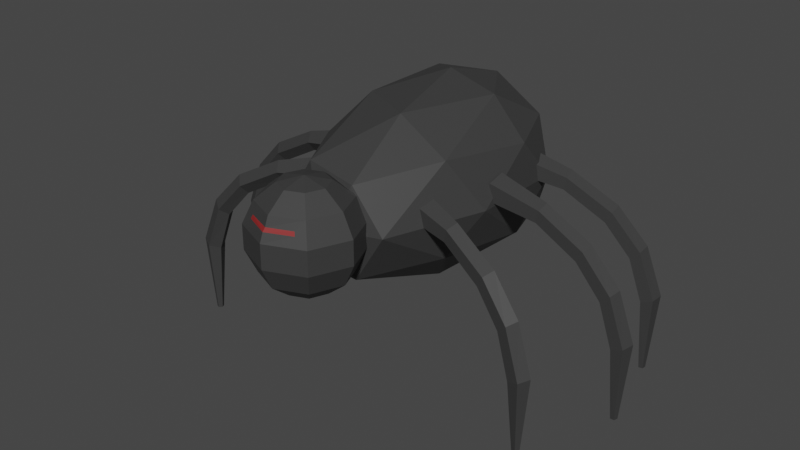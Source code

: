 # Source: SpiderANIM.blend  (saved by Blender 2.93.20; exported with 4.5.12 LTS)
import bpy
from mathutils import Matrix  # noqa: F401  (used for matrix-valued properties, if any)

bpy.ops.wm.read_factory_settings(use_empty=True)
scene = bpy.context.scene
scene.name = 'Scene'

# ---- collections
col_collection = bpy.data.collections.new('Collection'); scene.collection.children.link(col_collection)

# ---- materials (node trees are filled in below, after node groups)
mat_material_001 = bpy.data.materials.new('Material.001')
mat_material_001.use_transparent_shadow = False
mat_material_002 = bpy.data.materials.new('Material.002')
mat_material_002.use_transparent_shadow = False
mat_material_003 = bpy.data.materials.new('Material.003')
mat_material_003.use_transparent_shadow = False

# ---- material node trees
mat_material_001.use_nodes = True; mat_material_001.node_tree.nodes.clear()
_N = mat_material_001.node_tree.nodes; _L = mat_material_001.node_tree.links
n0 = _N.new('ShaderNodeBsdfPrincipled'); n0.name = 'Principled BSDF'; n0.location = (10, 300)
n0.distribution = 'GGX'
n0.subsurface_method = 'BURLEY'
n0.inputs[0].default_value = (0.04203, 0.04203, 0.04203, 1.0)
n0.inputs[3].default_value = 1.45
n0.inputs[27].default_value = (0.0, 0.0, 0.0, 1.0)
n0.inputs[28].default_value = 1.0
n1 = _N.new('ShaderNodeOutputMaterial'); n1.name = 'Material Output'; n1.location = (300, 300)
_L.new(n0.outputs[0], n1.inputs[0])
n1.is_active_output = True
mat_material_002.use_nodes = True; mat_material_002.node_tree.nodes.clear()
_N = mat_material_002.node_tree.nodes; _L = mat_material_002.node_tree.links
n0 = _N.new('ShaderNodeBsdfPrincipled'); n0.name = 'Principled BSDF'; n0.location = (10, 300)
n0.distribution = 'GGX'
n0.subsurface_method = 'BURLEY'
n0.inputs[3].default_value = 1.45
n0.inputs[27].default_value = (0.0, 0.0, 0.0, 1.0)
n0.inputs[28].default_value = 1.0
n1 = _N.new('ShaderNodeOutputMaterial'); n1.name = 'Material Output'; n1.location = (300, 300)
_L.new(n0.outputs[0], n1.inputs[0])
n1.is_active_output = True
mat_material_003.use_nodes = True; mat_material_003.node_tree.nodes.clear()
_N = mat_material_003.node_tree.nodes; _L = mat_material_003.node_tree.links
n0 = _N.new('ShaderNodeBsdfPrincipled'); n0.name = 'Principled BSDF'; n0.location = (10, 300)
n0.distribution = 'GGX'
n0.subsurface_method = 'BURLEY'
n0.inputs[0].default_value = (0.2529, 0.01825, 0.01825, 1.0)
n0.inputs[3].default_value = 1.45
n0.inputs[27].default_value = (0.0, 0.0, 0.0, 1.0)
n0.inputs[28].default_value = 1.0
n1 = _N.new('ShaderNodeOutputMaterial'); n1.name = 'Material Output'; n1.location = (300, 300)
_L.new(n0.outputs[0], n1.inputs[0])
n1.is_active_output = True

# ---- world
world_world = bpy.data.worlds.new('World'); scene.world = world_world
world_world.use_nodes = True; world_world.node_tree.nodes.clear()
_N = world_world.node_tree.nodes; _L = world_world.node_tree.links
n0 = _N.new('ShaderNodeOutputWorld'); n0.name = 'World Output'; n0.location = (300, 300)
n1 = _N.new('ShaderNodeBackground'); n1.name = 'Background'; n1.location = (10, 300)
n1.inputs[0].default_value = (0.05088, 0.05088, 0.05088, 1.0)
_L.new(n1.outputs[0], n0.inputs[0])
n0.is_active_output = True
world_world.color = (0.05088, 0.05088, 0.05088)
world_world.use_sun_shadow = False
world_world.sun_shadow_jitter_overblur = 0.0

# ---- meshes
me_sphere = bpy.data.meshes.new('Sphere')
me_sphere.from_pydata([(0.0, 0.4339, 0.901), (0.0, 0.7818, 0.6235), (0.0, 0.9749, 0.2225), (0.0, 0.9749, -0.2225), (0.0, 0.7818, -0.6235), (0.0, 0.4339, -0.901), (0.3068, 0.3068, 0.901), (0.5528, 0.5528, 0.6235), (0.6894, 0.6894, 0.2225), (0.6894, 0.6894, -0.2225), (0.5528, 0.5528, -0.6235), (0.3068, 0.3068, -0.901), (0.4339, -8.521e-08, 0.901), (0.7818, -5.541e-08, 0.6235), (0.9749, -5.541e-08, 0.2225), (0.9749, -5.541e-08, -0.2225), (0.7818, -5.541e-08, -0.6235), (0.4339, -8.521e-08, -0.901), (0.3068, -0.3068, 0.901), (0.6894, -0.6894, -0.2225), (0.5528, -0.5528, -0.6235), (0.3068, -0.3068, -0.901), (2.213e-09, -0.4339, 0.901), (3.062e-08, -0.9047, 0.3933), (3.201e-08, -0.9749, -0.2225), (2.213e-09, -0.7818, -0.6235), (2.213e-09, -0.4339, -0.901), (0.0, -8.742e-08, -1.0), (-6.182e-08, -1.492e-07, 1.0), (-0.3068, -0.3068, 0.901), (-0.6894, -0.6894, -0.2225), (-0.5528, -0.5528, -0.6235), (-0.3068, -0.3068, -0.901), (-0.4339, -8.521e-08, 0.901), (-0.7818, -5.541e-08, 0.6235), (-0.9749, -5.541e-08, 0.2225), (-0.9749, -5.541e-08, -0.2225), (-0.7818, -5.541e-08, -0.6235), (-0.4339, -8.521e-08, -0.901), (-0.3068, 0.3068, 0.901), (-0.5528, 0.5528, 0.6235), (-0.6894, 0.6894, 0.2225), (-0.6894, 0.6894, -0.2225), (-0.5528, 0.5528, -0.6235), (-0.3068, 0.3068, -0.901), (0.0, 3.583, -1.739), (1.258, 1.874, -0.7777), (-0.4806, 0.5318, -0.7777), (-1.555, 3.583, -0.7777), (-0.4806, 5.168, -0.7777), (1.258, 4.603, -0.7777), (0.4806, 0.5318, 0.7777), (-1.258, 1.874, 0.7777), (-1.258, 4.603, 0.7777), (0.4806, 5.168, 0.7777), (1.555, 3.583, 0.7777), (0.0, 3.583, 1.739), (-0.2825, 1.918, -1.479), (0.7396, 2.407, -1.479), (0.4571, 0.6042, -0.9142), (1.479, 3.611, -0.9142), (0.7396, 4.226, -1.479), (-0.9142, 3.583, -1.479), (-1.197, 1.918, -0.9142), (-0.2825, 4.558, -1.479), (-1.197, 4.558, -0.9142), (0.4571, 5.096, -0.9142), (1.654, 2.407, 0.0), (1.654, 4.226, 0.0), (0.0, 0.272, 0.0), (1.022, 0.6041, 0.0), (-1.654, 2.407, 0.0), (-1.022, 0.6041, 0.0), (-1.022, 5.096, 0.0), (-1.654, 4.226, 0.0), (1.022, 5.096, 0.0), (0.0, 5.428, 0.0), (1.197, 1.918, 0.9142), (-0.4571, 0.6042, 0.9142), (-1.479, 3.611, 0.9142), (-0.4571, 5.096, 0.9142), (1.197, 4.558, 0.9142), (0.2825, 1.918, 1.479), (0.9142, 3.583, 1.479), (-0.7396, 2.407, 1.479), (-0.7396, 4.226, 1.479), (0.2825, 4.558, 1.479), (3.666, 4.512, -3.173), (3.644, 4.638, -1.778), (3.734, 4.478, -3.173), (3.837, 4.536, -1.716), (3.723, 4.403, -3.173), (3.808, 4.313, -1.74), (3.648, 4.391, -3.173), (3.598, 4.277, -1.816), (3.613, 4.457, -3.173), (3.497, 4.478, -1.839), (3.518, 4.481, -0.8479), (3.361, 4.589, -0.9695), (3.503, 4.26, -0.8943), (3.336, 4.232, -1.045), (3.248, 4.435, -1.091), (2.963, 4.386, -0.2312), (2.854, 4.502, -0.392), (2.967, 4.168, -0.2926), (2.86, 4.15, -0.4913), (2.791, 4.356, -0.5527), (2.121, 4.241, 0.2241), (2.063, 4.366, 0.04485), (2.144, 4.027, 0.1557), (2.099, 4.019, -0.06596), (2.049, 4.229, -0.1344), (1.229, 4.112, 0.4829), (1.147, 4.288, 0.2308), (1.261, 3.811, 0.3866), (1.198, 3.8, 0.07503), (1.128, 4.095, -0.02127), (4.056, 2.899, -3.173), (4.056, 3.027, -1.778), (4.117, 2.854, -3.173), (4.229, 2.894, -1.716), (4.094, 2.783, -3.173), (4.163, 2.679, -1.74), (4.019, 2.783, -3.173), (3.95, 2.679, -1.816), (3.995, 2.854, -3.173), (3.884, 2.894, -1.839), (3.905, 2.894, -0.8479), (3.769, 3.027, -0.9695), (3.853, 2.679, -0.8943), (3.684, 2.679, -1.045), (3.632, 2.894, -1.091), (3.342, 2.894, -0.2312), (3.255, 3.027, -0.392), (3.309, 2.679, -0.2926), (3.201, 2.679, -0.4913), (3.168, 2.894, -0.5527), (2.488, 2.894, 0.2241), (2.452, 3.027, 0.04485), (2.474, 2.679, 0.1557), (2.429, 2.679, -0.06596), (2.415, 2.894, -0.1344), (1.587, 2.918, 0.4829), (1.535, 3.105, 0.2308), (1.567, 2.616, 0.3866), (1.504, 2.616, 0.07503), (1.484, 2.918, -0.02127), (3.353, 1.116, -3.173), (3.379, 1.242, -1.778), (3.403, 1.06, -3.173), (3.52, 1.076, -1.716), (3.366, 0.995, -3.173), (3.412, 0.8794, -1.74), (3.292, 1.011, -3.173), (3.203, 0.9234, -1.816), (3.284, 1.086, -3.173), (3.183, 1.147, -1.839), (3.204, 1.143, -0.8479), (3.098, 1.301, -0.9695), (3.108, 0.9435, -0.8943), (2.943, 0.9785, -1.045), (2.936, 1.2, -1.091), (2.653, 1.26, -0.2312), (2.595, 1.408, -0.392), (2.576, 1.056, -0.2926), (2.47, 1.078, -0.4913), (2.482, 1.296, -0.5527), (1.817, 1.436, 0.2241), (1.809, 1.574, 0.04485), (1.759, 1.229, 0.1557), (1.715, 1.238, -0.06596), (1.746, 1.452, -0.1344), (0.9406, 1.647, 0.4829), (0.9292, 1.84, 0.2308), (0.8589, 1.355, 0.3866), (0.797, 1.368, 0.07503), (0.8405, 1.668, -0.02127), (-3.514, 1.047, -3.173), (-3.489, 0.9209, -1.778), (-3.583, 1.078, -3.173), (-3.684, 1.017, -1.716), (-3.574, 1.153, -3.173), (-3.662, 1.241, -1.74), (-3.5, 1.168, -3.173), (-3.453, 1.283, -1.816), (-3.463, 1.102, -3.173), (-3.346, 1.085, -1.839), (-3.367, 1.081, -0.8479), (-3.206, 0.9777, -0.9695), (-3.358, 1.302, -0.8943), (-3.192, 1.335, -1.045), (-3.099, 1.135, -1.091), (-2.815, 1.192, -0.2312), (-2.703, 1.079, -0.392), (-2.824, 1.409, -0.2926), (-2.718, 1.431, -0.4913), (-2.643, 1.226, -0.5527), (-1.977, 1.36, 0.2241), (-1.915, 1.237, 0.04485), (-2.006, 1.574, 0.1557), (-1.962, 1.583, -0.06596), (-1.906, 1.375, -0.1344), (-1.089, 1.514, 0.4829), (-1.002, 1.341, 0.2308), (-1.129, 1.815, 0.3866), (-1.067, 1.827, 0.07503), (-0.9884, 1.534, -0.02127), (-4.031, 2.656, -3.173), (-4.03, 2.528, -1.778), (-4.093, 2.7, -3.173), (-4.204, 2.659, -1.716), (-4.07, 2.772, -3.173), (-4.139, 2.875, -1.74), (-3.994, 2.772, -3.173), (-3.926, 2.877, -1.816), (-3.97, 2.701, -3.173), (-3.859, 2.662, -1.839), (-3.88, 2.662, -0.8479), (-3.742, 2.53, -0.9695), (-3.83, 2.877, -0.8943), (-3.661, 2.879, -1.045), (-3.607, 2.664, -1.091), (-3.317, 2.666, -0.2312), (-3.229, 2.534, -0.392), (-3.286, 2.882, -0.2926), (-3.178, 2.883, -0.4913), (-3.142, 2.668, -0.5527), (-2.463, 2.673, 0.2241), (-2.425, 2.541, 0.04485), (-2.451, 2.889, 0.1557), (-2.406, 2.889, -0.06596), (-2.39, 2.674, -0.1344), (-1.561, 2.657, 0.4829), (-1.509, 2.47, 0.2308), (-1.544, 2.959, 0.3866), (-1.481, 2.96, 0.07503), (-1.459, 2.658, -0.02127), (-3.72, 4.444, -3.173), (-3.75, 4.32, -1.778), (-3.768, 4.502, -3.173), (-3.886, 4.49, -1.716), (-3.728, 4.566, -3.173), (-3.77, 4.683, -1.74), (-3.655, 4.548, -3.173), (-3.563, 4.632, -1.816), (-3.65, 4.473, -3.173), (-3.551, 4.408, -1.839), (-3.572, 4.413, -0.8479), (-3.471, 4.251, -0.9695), (-3.469, 4.609, -0.8943), (-3.305, 4.568, -1.045), (-3.306, 4.347, -1.091), (-3.025, 4.278, -0.2312), (-2.972, 4.128, -0.392), (-2.941, 4.478, -0.2926), (-2.836, 4.452, -0.4913), (-2.856, 4.236, -0.5527), (-2.196, 4.073, 0.2241), (-2.192, 3.935, 0.04485), (-2.131, 4.278, 0.1557), (-2.087, 4.267, -0.06596), (-2.125, 4.055, -0.1344), (-1.327, 3.833, 0.4829), (-1.322, 3.639, 0.2308), (-1.235, 4.122, 0.3866), (-1.174, 4.106, 0.07503), (-1.227, 3.808, -0.02127), (0.4387, -0.6804, 0.4568), (0.4617, -0.7034, 0.3892), (-5.728e-10, -0.852, 0.4527), (-0.4387, -0.6804, 0.4568), (-0.4617, -0.7034, 0.3892), (0.5528, -0.5528, 0.6235), (0.6894, -0.6894, 0.2225), (3.201e-08, -0.9749, 0.2225), (2.213e-09, -0.7818, 0.6235), (-0.5528, -0.5528, 0.6235), (-0.6894, -0.6894, 0.2225)], [], [(4, 3, 9, 10), (2, 1, 7, 8), (0, 28, 6), (5, 4, 10, 11), (3, 2, 8, 9), (1, 0, 6, 7), (27, 5, 11), (27, 11, 17), (10, 9, 15, 16), (8, 7, 13, 14), (6, 28, 12), (11, 10, 16, 17), (9, 8, 14, 15), (7, 6, 12, 13), (16, 15, 19, 20), (14, 13, 272, 273), (12, 28, 18), (17, 16, 20, 21), (15, 14, 273, 19), (13, 12, 18, 272), (27, 17, 21), (18, 28, 22), (21, 20, 25, 26), (19, 273, 274, 24), (272, 18, 22, 275), (27, 21, 26), (20, 19, 24, 25), (26, 25, 31, 32), (24, 274, 277, 30), (275, 22, 29, 276), (27, 26, 32), (25, 24, 30, 31), (22, 28, 29), (30, 277, 35, 36), (276, 29, 33, 34), (27, 32, 38), (31, 30, 36, 37), (277, 276, 34, 35), (29, 28, 33), (32, 31, 37, 38), (27, 38, 44), (37, 36, 42, 43), (35, 34, 40, 41), (33, 28, 39), (38, 37, 43, 44), (36, 35, 41, 42), (34, 33, 39, 40), (27, 44, 5), (43, 42, 3, 4), (41, 40, 1, 2), (39, 28, 0), (44, 43, 4, 5), (42, 41, 2, 3), (40, 39, 0, 1), (45, 58, 57), (46, 58, 60), (45, 57, 62), (45, 62, 64), (45, 64, 61), (46, 60, 67), (47, 59, 69), (48, 63, 71), (49, 65, 73), (50, 66, 75), (46, 67, 70), (47, 69, 72), (48, 71, 74), (49, 73, 76), (50, 75, 68), (51, 77, 82), (52, 78, 84), (53, 79, 85), (54, 80, 86), (55, 81, 83), (83, 86, 56), (83, 81, 86), (81, 54, 86), (86, 85, 56), (86, 80, 85), (80, 53, 85), (85, 84, 56), (85, 79, 84), (79, 52, 84), (84, 82, 56), (84, 78, 82), (78, 51, 82), (82, 83, 56), (82, 77, 83), (77, 55, 83), (68, 81, 55), (68, 75, 81), (75, 54, 81), (76, 80, 54), (76, 73, 80), (73, 53, 80), (74, 79, 53), (74, 71, 79), (71, 52, 79), (72, 78, 52), (72, 69, 78), (69, 51, 78), (70, 77, 51), (70, 67, 77), (67, 55, 77), (75, 76, 54), (75, 66, 76), (66, 49, 76), (73, 74, 53), (73, 65, 74), (65, 48, 74), (71, 72, 52), (71, 63, 72), (63, 47, 72), (69, 70, 51), (69, 59, 70), (59, 46, 70), (67, 68, 55), (67, 60, 68), (60, 50, 68), (61, 66, 50), (61, 64, 66), (64, 49, 66), (64, 65, 49), (64, 62, 65), (62, 48, 65), (62, 63, 48), (62, 57, 63), (57, 47, 63), (60, 61, 50), (60, 58, 61), (58, 45, 61), (57, 59, 47), (57, 58, 59), (58, 46, 59), (87, 88, 90, 89), (89, 90, 92, 91), (91, 92, 94, 93), (92, 90, 97, 99), (93, 94, 96, 95), (95, 96, 88, 87), (87, 89, 91, 93, 95), (99, 97, 102, 104), (88, 96, 101, 98), (90, 88, 98, 97), (94, 92, 99, 100), (96, 94, 100, 101), (105, 104, 109, 110), (98, 101, 106, 103), (100, 99, 104, 105), (97, 98, 103, 102), (101, 100, 105, 106), (111, 110, 115, 116), (102, 103, 108, 107), (106, 105, 110, 111), (104, 102, 107, 109), (103, 106, 111, 108), (112, 113, 116, 115, 114), (109, 107, 112, 114), (108, 111, 116, 113), (110, 109, 114, 115), (107, 108, 113, 112), (117, 118, 120, 119), (119, 120, 122, 121), (121, 122, 124, 123), (122, 120, 127, 129), (123, 124, 126, 125), (125, 126, 118, 117), (117, 119, 121, 123, 125), (129, 127, 132, 134), (118, 126, 131, 128), (120, 118, 128, 127), (124, 122, 129, 130), (126, 124, 130, 131), (135, 134, 139, 140), (128, 131, 136, 133), (130, 129, 134, 135), (127, 128, 133, 132), (131, 130, 135, 136), (141, 140, 145, 146), (132, 133, 138, 137), (136, 135, 140, 141), (134, 132, 137, 139), (133, 136, 141, 138), (142, 143, 146, 145, 144), (139, 137, 142, 144), (138, 141, 146, 143), (140, 139, 144, 145), (137, 138, 143, 142), (147, 148, 150, 149), (149, 150, 152, 151), (151, 152, 154, 153), (152, 150, 157, 159), (153, 154, 156, 155), (155, 156, 148, 147), (147, 149, 151, 153, 155), (159, 157, 162, 164), (148, 156, 161, 158), (150, 148, 158, 157), (154, 152, 159, 160), (156, 154, 160, 161), (165, 164, 169, 170), (158, 161, 166, 163), (160, 159, 164, 165), (157, 158, 163, 162), (161, 160, 165, 166), (171, 170, 175, 176), (162, 163, 168, 167), (166, 165, 170, 171), (164, 162, 167, 169), (163, 166, 171, 168), (172, 173, 176, 175, 174), (169, 167, 172, 174), (168, 171, 176, 173), (170, 169, 174, 175), (167, 168, 173, 172), (177, 178, 180, 179), (179, 180, 182, 181), (181, 182, 184, 183), (182, 180, 187, 189), (183, 184, 186, 185), (185, 186, 178, 177), (177, 179, 181, 183, 185), (189, 187, 192, 194), (178, 186, 191, 188), (180, 178, 188, 187), (184, 182, 189, 190), (186, 184, 190, 191), (195, 194, 199, 200), (188, 191, 196, 193), (190, 189, 194, 195), (187, 188, 193, 192), (191, 190, 195, 196), (201, 200, 205, 206), (192, 193, 198, 197), (196, 195, 200, 201), (194, 192, 197, 199), (193, 196, 201, 198), (202, 203, 206, 205, 204), (199, 197, 202, 204), (198, 201, 206, 203), (200, 199, 204, 205), (197, 198, 203, 202), (207, 208, 210, 209), (209, 210, 212, 211), (211, 212, 214, 213), (212, 210, 217, 219), (213, 214, 216, 215), (215, 216, 208, 207), (207, 209, 211, 213, 215), (219, 217, 222, 224), (208, 216, 221, 218), (210, 208, 218, 217), (214, 212, 219, 220), (216, 214, 220, 221), (225, 224, 229, 230), (218, 221, 226, 223), (220, 219, 224, 225), (217, 218, 223, 222), (221, 220, 225, 226), (231, 230, 235, 236), (222, 223, 228, 227), (226, 225, 230, 231), (224, 222, 227, 229), (223, 226, 231, 228), (232, 233, 236, 235, 234), (229, 227, 232, 234), (228, 231, 236, 233), (230, 229, 234, 235), (227, 228, 233, 232), (237, 238, 240, 239), (239, 240, 242, 241), (241, 242, 244, 243), (242, 240, 247, 249), (243, 244, 246, 245), (245, 246, 238, 237), (237, 239, 241, 243, 245), (249, 247, 252, 254), (238, 246, 251, 248), (240, 238, 248, 247), (244, 242, 249, 250), (246, 244, 250, 251), (255, 254, 259, 260), (248, 251, 256, 253), (250, 249, 254, 255), (247, 248, 253, 252), (251, 250, 255, 256), (261, 260, 265, 266), (252, 253, 258, 257), (256, 255, 260, 261), (254, 252, 257, 259), (253, 256, 261, 258), (262, 263, 266, 265, 264), (259, 257, 262, 264), (258, 261, 266, 263), (260, 259, 264, 265), (257, 258, 263, 262), (270, 271, 23, 269), (267, 269, 23, 268), (267, 268, 273, 272), (268, 23, 274, 273), (269, 267, 272, 275), (271, 270, 276, 277), (23, 271, 277, 274), (270, 269, 275, 276)])
me_sphere.polygons.foreach_set('material_index', [0, 0, 0, 0, 0, 0, 0, 0, 0, 0, 0, 0, 0, 0, 0, 0, 0, 0, 0, 0, 0, 0, 0, 0, 0, 0, 0, 0, 0, 0, 0, 0, 0, 0, 0, 0, 0, 0, 0, 0, 0, 0, 0, 0, 0, 0, 0, 0, 0, 0, 0, 0, 0, 0, 0, 0, 0, 0, 0, 0, 0, 0, 0, 0, 0, 0, 0, 0, 0, 0, 0, 0, 0, 0, 0, 0, 0, 0, 0, 0, 0, 0, 0, 0, 0, 0, 0, 0, 0, 0, 0, 0, 0, 0, 0, 0, 0, 0, 0, 0, 0, 0, 0, 0, 0, 0, 0, 0, 0, 0, 0, 0, 0, 0, 0, 0, 0, 0, 0, 0, 0, 0, 0, 0, 0, 0, 0, 0, 0, 0, 0, 0, 0, 0, 0, 0, 0, 0, 0, 0, 0, 0, 0, 0, 0, 0, 0, 0, 0, 0, 0, 0, 0, 0, 0, 0, 0, 0, 0, 0, 0, 0, 0, 0, 0, 0, 0, 0, 0, 0, 0, 0, 0, 0, 0, 0, 0, 0, 0, 0, 0, 0, 0, 0, 0, 0, 0, 0, 0, 0, 0, 0, 0, 0, 0, 0, 0, 0, 0, 0, 0, 0, 0, 0, 0, 0, 0, 0, 0, 0, 0, 0, 0, 0, 0, 0, 0, 0, 0, 0, 0, 0, 0, 0, 0, 0, 0, 0, 0, 0, 0, 0, 0, 0, 0, 0, 0, 0, 0, 0, 0, 0, 0, 0, 0, 0, 0, 0, 0, 0, 0, 0, 0, 0, 0, 0, 0, 0, 0, 0, 0, 0, 0, 0, 0, 0, 0, 0, 0, 0, 0, 0, 0, 0, 0, 0, 0, 0, 0, 0, 0, 0, 0, 0, 0, 0, 0, 0, 0, 0, 0, 0, 0, 0, 0, 0, 2, 2, 0, 0, 0, 0, 0, 0])
_uv = me_sphere.uv_layers.new(name='UVMap')
_uv.uv.foreach_set('vector', [0.75, 0.2857, 0.75, 0.4286, 0.625, 0.4286, 0.625, 0.2857, 0.75, 0.5714, 0.75, 0.7143, 0.625, 0.7143, 0.625, 0.5714, 0.75, 0.8571, 0.6875, 1.0, 0.625, 0.8571, 0.75, 0.1429, 0.75, 0.2857, 0.625, 0.2857, 0.625, 0.1429, 0.75, 0.4286, 0.75, 0.5714, 0.625, 0.5714, 0.625, 0.4286, 0.75, 0.7143, 0.75, 0.8571, 0.625, 0.8571, 0.625, 0.7143, 0.6875, 0.0, 0.75, 0.1429, 0.625, 0.1429, 0.5625, 0.0, 0.625, 0.1429, 0.5, 0.1429, 0.625, 0.2857, 0.625, 0.4286, 0.5, 0.4286, 0.5, 0.2857, 0.625, 0.5714, 0.625, 0.7143, 0.5, 0.7143, 0.5, 0.5714, 0.625, 0.8571, 0.5625, 1.0, 0.5, 0.8571, 0.625, 0.1429, 0.625, 0.2857, 0.5, 0.2857, 0.5, 0.1429, 0.625, 0.4286, 0.625, 0.5714, 0.5, 0.5714, 0.5, 0.4286, 0.625, 0.7143, 0.625, 0.8571, 0.5, 0.8571, 0.5, 0.7143, 0.5, 0.2857, 0.5, 0.4286, 0.375, 0.4286, 0.375, 0.2857, 0.5, 0.5714, 0.5, 0.7143, 0.375, 0.7143, 0.375, 0.5714, 0.5, 0.8571, 0.4375, 1.0, 0.375, 0.8571, 0.5, 0.1429, 0.5, 0.2857, 0.375, 0.2857, 0.375, 0.1429, 0.5, 0.4286, 0.5, 0.5714, 0.375, 0.5714, 0.375, 0.4286, 0.5, 0.7143, 0.5, 0.8571, 0.375, 0.8571, 0.375, 0.7143, 0.4375, 0.0, 0.5, 0.1429, 0.375, 0.1429, 0.375, 0.8571, 0.3125, 1.0, 0.25, 0.8571, 0.375, 0.1429, 0.375, 0.2857, 0.25, 0.2857, 0.25, 0.1429, 0.375, 0.4286, 0.375, 0.5714, 0.25, 0.5714, 0.25, 0.4286, 0.375, 0.7143, 0.375, 0.8571, 0.25, 0.8571, 0.25, 0.7143, 0.3125, 0.0, 0.375, 0.1429, 0.25, 0.1429, 0.375, 0.2857, 0.375, 0.4286, 0.25, 0.4286, 0.25, 0.2857, 0.25, 0.1429, 0.25, 0.2857, 0.125, 0.2857, 0.125, 0.1429, 0.25, 0.4286, 0.25, 0.5714, 0.125, 0.5714, 0.125, 0.4286, 0.25, 0.7143, 0.25, 0.8571, 0.125, 0.8571, 0.125, 0.7143, 0.1875, 0.0, 0.25, 0.1429, 0.125, 0.1429, 0.25, 0.2857, 0.25, 0.4286, 0.125, 0.4286, 0.125, 0.2857, 0.25, 0.8571, 0.1875, 1.0, 0.125, 0.8571, 0.125, 0.4286, 0.125, 0.5714, 0.0, 0.5714, 0.0, 0.4286, 0.125, 0.7143, 0.125, 0.8571, 0.0, 0.8571, 0.0, 0.7143, 0.0625, 0.0, 0.125, 0.1429, 0.0, 0.1429, 0.125, 0.2857, 0.125, 0.4286, 0.0, 0.4286, 0.0, 0.2857, 0.125, 0.5714, 0.125, 0.7143, 0.0, 0.7143, 0.0, 0.5714, 0.125, 0.8571, 0.0625, 1.0, 0.0, 0.8571, 0.125, 0.1429, 0.125, 0.2857, 0.0, 0.2857, 0.0, 0.1429, 0.9375, 0.0, 1.0, 0.1429, 0.875, 0.1429, 1.0, 0.2857, 1.0, 0.4286, 0.875, 0.4286, 0.875, 0.2857, 1.0, 0.5714, 1.0, 0.7143, 0.875, 0.7143, 0.875, 0.5714, 1.0, 0.8571, 0.9375, 1.0, 0.875, 0.8571, 1.0, 0.1429, 1.0, 0.2857, 0.875, 0.2857, 0.875, 0.1429, 1.0, 0.4286, 1.0, 0.5714, 0.875, 0.5714, 0.875, 0.4286, 1.0, 0.7143, 1.0, 0.8571, 0.875, 0.8571, 0.875, 0.7143, 0.8125, 0.0, 0.875, 0.1429, 0.75, 0.1429, 0.875, 0.2857, 0.875, 0.4286, 0.75, 0.4286, 0.75, 0.2857, 0.875, 0.5714, 0.875, 0.7143, 0.75, 0.7143, 0.75, 0.5714, 0.875, 0.8571, 0.8125, 1.0, 0.75, 0.8571, 0.875, 0.1429, 0.875, 0.2857, 0.75, 0.2857, 0.75, 0.1429, 0.875, 0.4286, 0.875, 0.5714, 0.75, 0.5714, 0.75, 0.4286, 0.875, 0.7143, 0.875, 0.8571, 0.75, 0.8571, 0.75, 0.7143, 0.1818, 0.0, 0.2273, 0.07873, 0.1364, 0.07873, 0.2727, 0.1575, 0.3182, 0.07873, 0.3636, 0.1575, 0.9091, 0.0, 0.9545, 0.07873, 0.8636, 0.07873, 0.7273, 0.0, 0.7727, 0.07873, 0.6818, 0.07873, 0.5455, 0.0, 0.5909, 0.07873, 0.5, 0.07873, 0.2727, 0.1575, 0.3636, 0.1575, 0.3182, 0.2362, 0.09091, 0.1575, 0.1818, 0.1575, 0.1364, 0.2362, 0.8182, 0.1575, 0.9091, 0.1575, 0.8636, 0.2362, 0.6364, 0.1575, 0.7273, 0.1575, 0.6818, 0.2362, 0.4545, 0.1575, 0.5455, 0.1575, 0.5, 0.2362, 0.2727, 0.1575, 0.3182, 0.2362, 0.2273, 0.2362, 0.09091, 0.1575, 0.1364, 0.2362, 0.04546, 0.2362, 0.8182, 0.1575, 0.8636, 0.2362, 0.7727, 0.2362, 0.6364, 0.1575, 0.6818, 0.2362, 0.5909, 0.2362, 0.4545, 0.1575, 0.5, 0.2362, 0.4091, 0.2362, 0.1818, 0.3149, 0.2727, 0.3149, 0.2273, 0.3937, 0.0, 0.3149, 0.09091, 0.3149, 0.04546, 0.3937, 0.7273, 0.3149, 0.8182, 0.3149, 0.7727, 0.3937, 0.5455, 0.3149, 0.6364, 0.3149, 0.5909, 0.3937, 0.3636, 0.3149, 0.4545, 0.3149, 0.4091, 0.3937, 0.4091, 0.3937, 0.5, 0.3937, 0.4545, 0.4724, 0.4091, 0.3937, 0.4545, 0.3149, 0.5, 0.3937, 0.4545, 0.3149, 0.5455, 0.3149, 0.5, 0.3937, 0.5909, 0.3937, 0.6818, 0.3937, 0.6364, 0.4724, 0.5909, 0.3937, 0.6364, 0.3149, 0.6818, 0.3937, 0.6364, 0.3149, 0.7273, 0.3149, 0.6818, 0.3937, 0.7727, 0.3937, 0.8636, 0.3937, 0.8182, 0.4724, 0.7727, 0.3937, 0.8182, 0.3149, 0.8636, 0.3937, 0.8182, 0.3149, 0.9091, 0.3149, 0.8636, 0.3937, 0.04546, 0.3937, 0.1364, 0.3937, 0.09091, 0.4724, 0.04546, 0.3937, 0.09091, 0.3149, 0.1364, 0.3937, 0.09091, 0.3149, 0.1818, 0.3149, 0.1364, 0.3937, 0.2273, 0.3937, 0.3182, 0.3937, 0.2727, 0.4724, 0.2273, 0.3937, 0.2727, 0.3149, 0.3182, 0.3937, 0.2727, 0.3149, 0.3636, 0.3149, 0.3182, 0.3937, 0.4091, 0.2362, 0.4545, 0.3149, 0.3636, 0.3149, 0.4091, 0.2362, 0.5, 0.2362, 0.4545, 0.3149, 0.5, 0.2362, 0.5455, 0.3149, 0.4545, 0.3149, 0.5909, 0.2362, 0.6364, 0.3149, 0.5455, 0.3149, 0.5909, 0.2362, 0.6818, 0.2362, 0.6364, 0.3149, 0.6818, 0.2362, 0.7273, 0.3149, 0.6364, 0.3149, 0.7727, 0.2362, 0.8182, 0.3149, 0.7273, 0.3149, 0.7727, 0.2362, 0.8636, 0.2362, 0.8182, 0.3149, 0.8636, 0.2362, 0.9091, 0.3149, 0.8182, 0.3149, 0.04546, 0.2362, 0.09091, 0.3149, 0.0, 0.3149, 0.04546, 0.2362, 0.1364, 0.2362, 0.09091, 0.3149, 0.1364, 0.2362, 0.1818, 0.3149, 0.09091, 0.3149, 0.2273, 0.2362, 0.2727, 0.3149, 0.1818, 0.3149, 0.2273, 0.2362, 0.3182, 0.2362, 0.2727, 0.3149, 0.3182, 0.2362, 0.3636, 0.3149, 0.2727, 0.3149, 0.5, 0.2362, 0.5909, 0.2362, 0.5455, 0.3149, 0.5, 0.2362, 0.5455, 0.1575, 0.5909, 0.2362, 0.5455, 0.1575, 0.6364, 0.1575, 0.5909, 0.2362, 0.6818, 0.2362, 0.7727, 0.2362, 0.7273, 0.3149, 0.6818, 0.2362, 0.7273, 0.1575, 0.7727, 0.2362, 0.7273, 0.1575, 0.8182, 0.1575, 0.7727, 0.2362, 0.8636, 0.2362, 0.9545, 0.2362, 0.9091, 0.3149, 0.8636, 0.2362, 0.9091, 0.1575, 0.9545, 0.2362, 0.9091, 0.1575, 1.0, 0.1575, 0.9545, 0.2362, 0.1364, 0.2362, 0.2273, 0.2362, 0.1818, 0.3149, 0.1364, 0.2362, 0.1818, 0.1575, 0.2273, 0.2362, 0.1818, 0.1575, 0.2727, 0.1575, 0.2273, 0.2362, 0.3182, 0.2362, 0.4091, 0.2362, 0.3636, 0.3149, 0.3182, 0.2362, 0.3636, 0.1575, 0.4091, 0.2362, 0.3636, 0.1575, 0.4545, 0.1575, 0.4091, 0.2362, 0.5, 0.07873, 0.5455, 0.1575, 0.4545, 0.1575, 0.5, 0.07873, 0.5909, 0.07873, 0.5455, 0.1575, 0.5909, 0.07873, 0.6364, 0.1575, 0.5455, 0.1575, 0.6818, 0.07873, 0.7273, 0.1575, 0.6364, 0.1575, 0.6818, 0.07873, 0.7727, 0.07873, 0.7273, 0.1575, 0.7727, 0.07873, 0.8182, 0.1575, 0.7273, 0.1575, 0.8636, 0.07873, 0.9091, 0.1575, 0.8182, 0.1575, 0.8636, 0.07873, 0.9545, 0.07873, 0.9091, 0.1575, 0.9545, 0.07873, 1.0, 0.1575, 0.9091, 0.1575, 0.3636, 0.1575, 0.4091, 0.07873, 0.4545, 0.1575, 0.3636, 0.1575, 0.3182, 0.07873, 0.4091, 0.07873, 0.3182, 0.07873, 0.3636, 0.0, 0.4091, 0.07873, 0.1364, 0.07873, 0.1818, 0.1575, 0.09091, 0.1575, 0.1364, 0.07873, 0.2273, 0.07873, 0.1818, 0.1575, 0.2273, 0.07873, 0.2727, 0.1575, 0.1818, 0.1575, 1.0, 0.5, 1.0, 1.0, 0.8, 1.0, 0.8, 0.5, 0.8, 0.5, 0.8, 1.0, 0.6, 1.0, 0.6, 0.5, 0.6, 0.5, 0.6, 1.0, 0.4, 1.0, 0.4, 0.5, 0.6, 1.0, 0.8, 1.0, 0.8, 1.0, 0.6, 1.0, 0.4, 0.5, 0.4, 1.0, 0.2, 1.0, 0.2, 0.5, 0.2, 0.5, 0.2, 1.0, 2.98e-08, 1.0, 2.98e-08, 0.5, 0.75, 0.49, 0.9783, 0.3242, 0.8911, 0.05584, 0.6089, 0.05584, 0.5217, 0.3242, 0.6, 1.0, 0.8, 1.0, 0.8, 1.0, 0.6, 1.0, 2.98e-08, 1.0, 0.2, 1.0, 0.2, 1.0, 2.98e-08, 1.0, 0.8, 1.0, 1.0, 1.0, 1.0, 1.0, 0.8, 1.0, 0.4, 1.0, 0.6, 1.0, 0.6, 1.0, 0.4, 1.0, 0.2, 1.0, 0.4, 1.0, 0.4, 1.0, 0.2, 1.0, 0.4, 1.0, 0.6, 1.0, 0.6, 1.0, 0.4, 1.0, 2.98e-08, 1.0, 0.2, 1.0, 0.2, 1.0, 2.98e-08, 1.0, 0.4, 1.0, 0.6, 1.0, 0.6, 1.0, 0.4, 1.0, 0.8, 1.0, 1.0, 1.0, 1.0, 1.0, 0.8, 1.0, 0.2, 1.0, 0.4, 1.0, 0.4, 1.0, 0.2, 1.0, 0.2, 1.0, 0.4, 1.0, 0.4, 1.0, 0.2, 1.0, 0.8, 1.0, 1.0, 1.0, 1.0, 1.0, 0.8, 1.0, 0.2, 1.0, 0.4, 1.0, 0.4, 1.0, 0.2, 1.0, 0.6, 1.0, 0.8, 1.0, 0.8, 1.0, 0.6, 1.0, 2.98e-08, 1.0, 0.2, 1.0, 0.2, 1.0, 2.98e-08, 1.0, 0.4783, 0.3242, 0.25, 0.49, 0.02175, 0.3242, 0.1089, 0.05584, 0.3911, 0.05584, 0.6, 1.0, 0.8, 1.0, 0.8, 1.0, 0.6, 1.0, 2.98e-08, 1.0, 0.2, 1.0, 0.2, 1.0, 2.98e-08, 1.0, 0.4, 1.0, 0.6, 1.0, 0.6, 1.0, 0.4, 1.0, 0.8, 1.0, 1.0, 1.0, 1.0, 1.0, 0.8, 1.0, 1.0, 0.5, 1.0, 1.0, 0.8, 1.0, 0.8, 0.5, 0.8, 0.5, 0.8, 1.0, 0.6, 1.0, 0.6, 0.5, 0.6, 0.5, 0.6, 1.0, 0.4, 1.0, 0.4, 0.5, 0.6, 1.0, 0.8, 1.0, 0.8, 1.0, 0.6, 1.0, 0.4, 0.5, 0.4, 1.0, 0.2, 1.0, 0.2, 0.5, 0.2, 0.5, 0.2, 1.0, 2.98e-08, 1.0, 2.98e-08, 0.5, 0.75, 0.49, 0.9783, 0.3242, 0.8911, 0.05584, 0.6089, 0.05584, 0.5217, 0.3242, 0.6, 1.0, 0.8, 1.0, 0.8, 1.0, 0.6, 1.0, 2.98e-08, 1.0, 0.2, 1.0, 0.2, 1.0, 2.98e-08, 1.0, 0.8, 1.0, 1.0, 1.0, 1.0, 1.0, 0.8, 1.0, 0.4, 1.0, 0.6, 1.0, 0.6, 1.0, 0.4, 1.0, 0.2, 1.0, 0.4, 1.0, 0.4, 1.0, 0.2, 1.0, 0.4, 1.0, 0.6, 1.0, 0.6, 1.0, 0.4, 1.0, 2.98e-08, 1.0, 0.2, 1.0, 0.2, 1.0, 2.98e-08, 1.0, 0.4, 1.0, 0.6, 1.0, 0.6, 1.0, 0.4, 1.0, 0.8, 1.0, 1.0, 1.0, 1.0, 1.0, 0.8, 1.0, 0.2, 1.0, 0.4, 1.0, 0.4, 1.0, 0.2, 1.0, 0.2, 1.0, 0.4, 1.0, 0.4, 1.0, 0.2, 1.0, 0.8, 1.0, 1.0, 1.0, 1.0, 1.0, 0.8, 1.0, 0.2, 1.0, 0.4, 1.0, 0.4, 1.0, 0.2, 1.0, 0.6, 1.0, 0.8, 1.0, 0.8, 1.0, 0.6, 1.0, 2.98e-08, 1.0, 0.2, 1.0, 0.2, 1.0, 2.98e-08, 1.0, 0.4783, 0.3242, 0.25, 0.49, 0.02175, 0.3242, 0.1089, 0.05584, 0.3911, 0.05584, 0.6, 1.0, 0.8, 1.0, 0.8, 1.0, 0.6, 1.0, 2.98e-08, 1.0, 0.2, 1.0, 0.2, 1.0, 2.98e-08, 1.0, 0.4, 1.0, 0.6, 1.0, 0.6, 1.0, 0.4, 1.0, 0.8, 1.0, 1.0, 1.0, 1.0, 1.0, 0.8, 1.0, 1.0, 0.5, 1.0, 1.0, 0.8, 1.0, 0.8, 0.5, 0.8, 0.5, 0.8, 1.0, 0.6, 1.0, 0.6, 0.5, 0.6, 0.5, 0.6, 1.0, 0.4, 1.0, 0.4, 0.5, 0.6, 1.0, 0.8, 1.0, 0.8, 1.0, 0.6, 1.0, 0.4, 0.5, 0.4, 1.0, 0.2, 1.0, 0.2, 0.5, 0.2, 0.5, 0.2, 1.0, 2.98e-08, 1.0, 2.98e-08, 0.5, 0.75, 0.49, 0.9783, 0.3242, 0.8911, 0.05584, 0.6089, 0.05584, 0.5217, 0.3242, 0.6, 1.0, 0.8, 1.0, 0.8, 1.0, 0.6, 1.0, 2.98e-08, 1.0, 0.2, 1.0, 0.2, 1.0, 2.98e-08, 1.0, 0.8, 1.0, 1.0, 1.0, 1.0, 1.0, 0.8, 1.0, 0.4, 1.0, 0.6, 1.0, 0.6, 1.0, 0.4, 1.0, 0.2, 1.0, 0.4, 1.0, 0.4, 1.0, 0.2, 1.0, 0.4, 1.0, 0.6, 1.0, 0.6, 1.0, 0.4, 1.0, 2.98e-08, 1.0, 0.2, 1.0, 0.2, 1.0, 2.98e-08, 1.0, 0.4, 1.0, 0.6, 1.0, 0.6, 1.0, 0.4, 1.0, 0.8, 1.0, 1.0, 1.0, 1.0, 1.0, 0.8, 1.0, 0.2, 1.0, 0.4, 1.0, 0.4, 1.0, 0.2, 1.0, 0.2, 1.0, 0.4, 1.0, 0.4, 1.0, 0.2, 1.0, 0.8, 1.0, 1.0, 1.0, 1.0, 1.0, 0.8, 1.0, 0.2, 1.0, 0.4, 1.0, 0.4, 1.0, 0.2, 1.0, 0.6, 1.0, 0.8, 1.0, 0.8, 1.0, 0.6, 1.0, 2.98e-08, 1.0, 0.2, 1.0, 0.2, 1.0, 2.98e-08, 1.0, 0.4783, 0.3242, 0.25, 0.49, 0.02175, 0.3242, 0.1089, 0.05584, 0.3911, 0.05584, 0.6, 1.0, 0.8, 1.0, 0.8, 1.0, 0.6, 1.0, 2.98e-08, 1.0, 0.2, 1.0, 0.2, 1.0, 2.98e-08, 1.0, 0.4, 1.0, 0.6, 1.0, 0.6, 1.0, 0.4, 1.0, 0.8, 1.0, 1.0, 1.0, 1.0, 1.0, 0.8, 1.0, 1.0, 0.5, 1.0, 1.0, 0.8, 1.0, 0.8, 0.5, 0.8, 0.5, 0.8, 1.0, 0.6, 1.0, 0.6, 0.5, 0.6, 0.5, 0.6, 1.0, 0.4, 1.0, 0.4, 0.5, 0.6, 1.0, 0.8, 1.0, 0.8, 1.0, 0.6, 1.0, 0.4, 0.5, 0.4, 1.0, 0.2, 1.0, 0.2, 0.5, 0.2, 0.5, 0.2, 1.0, 2.98e-08, 1.0, 2.98e-08, 0.5, 0.75, 0.49, 0.9783, 0.3242, 0.8911, 0.05584, 0.6089, 0.05584, 0.5217, 0.3242, 0.6, 1.0, 0.8, 1.0, 0.8, 1.0, 0.6, 1.0, 2.98e-08, 1.0, 0.2, 1.0, 0.2, 1.0, 2.98e-08, 1.0, 0.8, 1.0, 1.0, 1.0, 1.0, 1.0, 0.8, 1.0, 0.4, 1.0, 0.6, 1.0, 0.6, 1.0, 0.4, 1.0, 0.2, 1.0, 0.4, 1.0, 0.4, 1.0, 0.2, 1.0, 0.4, 1.0, 0.6, 1.0, 0.6, 1.0, 0.4, 1.0, 2.98e-08, 1.0, 0.2, 1.0, 0.2, 1.0, 2.98e-08, 1.0, 0.4, 1.0, 0.6, 1.0, 0.6, 1.0, 0.4, 1.0, 0.8, 1.0, 1.0, 1.0, 1.0, 1.0, 0.8, 1.0, 0.2, 1.0, 0.4, 1.0, 0.4, 1.0, 0.2, 1.0, 0.2, 1.0, 0.4, 1.0, 0.4, 1.0, 0.2, 1.0, 0.8, 1.0, 1.0, 1.0, 1.0, 1.0, 0.8, 1.0, 0.2, 1.0, 0.4, 1.0, 0.4, 1.0, 0.2, 1.0, 0.6, 1.0, 0.8, 1.0, 0.8, 1.0, 0.6, 1.0, 2.98e-08, 1.0, 0.2, 1.0, 0.2, 1.0, 2.98e-08, 1.0, 0.4783, 0.3242, 0.25, 0.49, 0.02175, 0.3242, 0.1089, 0.05584, 0.3911, 0.05584, 0.6, 1.0, 0.8, 1.0, 0.8, 1.0, 0.6, 1.0, 2.98e-08, 1.0, 0.2, 1.0, 0.2, 1.0, 2.98e-08, 1.0, 0.4, 1.0, 0.6, 1.0, 0.6, 1.0, 0.4, 1.0, 0.8, 1.0, 1.0, 1.0, 1.0, 1.0, 0.8, 1.0, 1.0, 0.5, 1.0, 1.0, 0.8, 1.0, 0.8, 0.5, 0.8, 0.5, 0.8, 1.0, 0.6, 1.0, 0.6, 0.5, 0.6, 0.5, 0.6, 1.0, 0.4, 1.0, 0.4, 0.5, 0.6, 1.0, 0.8, 1.0, 0.8, 1.0, 0.6, 1.0, 0.4, 0.5, 0.4, 1.0, 0.2, 1.0, 0.2, 0.5, 0.2, 0.5, 0.2, 1.0, 2.98e-08, 1.0, 2.98e-08, 0.5, 0.75, 0.49, 0.9783, 0.3242, 0.8911, 0.05584, 0.6089, 0.05584, 0.5217, 0.3242, 0.6, 1.0, 0.8, 1.0, 0.8, 1.0, 0.6, 1.0, 2.98e-08, 1.0, 0.2, 1.0, 0.2, 1.0, 2.98e-08, 1.0, 0.8, 1.0, 1.0, 1.0, 1.0, 1.0, 0.8, 1.0, 0.4, 1.0, 0.6, 1.0, 0.6, 1.0, 0.4, 1.0, 0.2, 1.0, 0.4, 1.0, 0.4, 1.0, 0.2, 1.0, 0.4, 1.0, 0.6, 1.0, 0.6, 1.0, 0.4, 1.0, 2.98e-08, 1.0, 0.2, 1.0, 0.2, 1.0, 2.98e-08, 1.0, 0.4, 1.0, 0.6, 1.0, 0.6, 1.0, 0.4, 1.0, 0.8, 1.0, 1.0, 1.0, 1.0, 1.0, 0.8, 1.0, 0.2, 1.0, 0.4, 1.0, 0.4, 1.0, 0.2, 1.0, 0.2, 1.0, 0.4, 1.0, 0.4, 1.0, 0.2, 1.0, 0.8, 1.0, 1.0, 1.0, 1.0, 1.0, 0.8, 1.0, 0.2, 1.0, 0.4, 1.0, 0.4, 1.0, 0.2, 1.0, 0.6, 1.0, 0.8, 1.0, 0.8, 1.0, 0.6, 1.0, 2.98e-08, 1.0, 0.2, 1.0, 0.2, 1.0, 2.98e-08, 1.0, 0.4783, 0.3242, 0.25, 0.49, 0.02175, 0.3242, 0.1089, 0.05584, 0.3911, 0.05584, 0.6, 1.0, 0.8, 1.0, 0.8, 1.0, 0.6, 1.0, 2.98e-08, 1.0, 0.2, 1.0, 0.2, 1.0, 2.98e-08, 1.0, 0.4, 1.0, 0.6, 1.0, 0.6, 1.0, 0.4, 1.0, 0.8, 1.0, 1.0, 1.0, 1.0, 1.0, 0.8, 1.0, 1.0, 0.5, 1.0, 1.0, 0.8, 1.0, 0.8, 0.5, 0.8, 0.5, 0.8, 1.0, 0.6, 1.0, 0.6, 0.5, 0.6, 0.5, 0.6, 1.0, 0.4, 1.0, 0.4, 0.5, 0.6, 1.0, 0.8, 1.0, 0.8, 1.0, 0.6, 1.0, 0.4, 0.5, 0.4, 1.0, 0.2, 1.0, 0.2, 0.5, 0.2, 0.5, 0.2, 1.0, 2.98e-08, 1.0, 2.98e-08, 0.5, 0.75, 0.49, 0.9783, 0.3242, 0.8911, 0.05584, 0.6089, 0.05584, 0.5217, 0.3242, 0.6, 1.0, 0.8, 1.0, 0.8, 1.0, 0.6, 1.0, 2.98e-08, 1.0, 0.2, 1.0, 0.2, 1.0, 2.98e-08, 1.0, 0.8, 1.0, 1.0, 1.0, 1.0, 1.0, 0.8, 1.0, 0.4, 1.0, 0.6, 1.0, 0.6, 1.0, 0.4, 1.0, 0.2, 1.0, 0.4, 1.0, 0.4, 1.0, 0.2, 1.0, 0.4, 1.0, 0.6, 1.0, 0.6, 1.0, 0.4, 1.0, 2.98e-08, 1.0, 0.2, 1.0, 0.2, 1.0, 2.98e-08, 1.0, 0.4, 1.0, 0.6, 1.0, 0.6, 1.0, 0.4, 1.0, 0.8, 1.0, 1.0, 1.0, 1.0, 1.0, 0.8, 1.0, 0.2, 1.0, 0.4, 1.0, 0.4, 1.0, 0.2, 1.0, 0.2, 1.0, 0.4, 1.0, 0.4, 1.0, 0.2, 1.0, 0.8, 1.0, 1.0, 1.0, 1.0, 1.0, 0.8, 1.0, 0.2, 1.0, 0.4, 1.0, 0.4, 1.0, 0.2, 1.0, 0.6, 1.0, 0.8, 1.0, 0.8, 1.0, 0.6, 1.0, 2.98e-08, 1.0, 0.2, 1.0, 0.2, 1.0, 2.98e-08, 1.0, 0.4783, 0.3242, 0.25, 0.49, 0.02175, 0.3242, 0.1089, 0.05584, 0.3911, 0.05584, 0.6, 1.0, 0.8, 1.0, 0.8, 1.0, 0.6, 1.0, 2.98e-08, 1.0, 0.2, 1.0, 0.2, 1.0, 2.98e-08, 1.0, 0.4, 1.0, 0.6, 1.0, 0.6, 1.0, 0.4, 1.0, 0.8, 1.0, 1.0, 1.0, 1.0, 1.0, 0.8, 1.0, 0.1598, 0.6549, 0.1587, 0.6308, 0.2507, 0.6308, 0.2493, 0.6549, 0.3402, 0.6549, 0.2493, 0.6549, 0.2507, 0.6308, 0.3413, 0.6308, 0.3402, 0.6549, 0.3413, 0.6308, 0.375, 0.5714, 0.375, 0.7143, 0.3413, 0.6308, 0.2507, 0.6308, 0.25, 0.5714, 0.375, 0.5714, 0.2493, 0.6549, 0.3402, 0.6549, 0.375, 0.7143, 0.25, 0.7143, 0.1587, 0.6308, 0.1598, 0.6549, 0.125, 0.7143, 0.125, 0.5714, 0.2507, 0.6308, 0.1587, 0.6308, 0.125, 0.5714, 0.25, 0.5714, 0.1598, 0.6549, 0.2493, 0.6549, 0.25, 0.7143, 0.125, 0.7143])
me_sphere.materials.append(mat_material_001)
me_sphere.materials.append(mat_material_002)
me_sphere.materials.append(mat_material_003)
me_sphere.use_remesh_fix_poles = True
me_sphere.use_remesh_preserve_attributes = False
me_sphere.update()
arm_armature = bpy.data.armatures.new('Armature')  # bones are not reproduced

# ---- objects
ob_sphere = bpy.data.objects.new('Sphere', me_sphere)
ob_armature = bpy.data.objects.new('Armature', arm_armature)

# ---- transforms, parenting, visibility, modifiers, constraints
ob_sphere.parent = ob_armature
ob_sphere.matrix_parent_inverse = Matrix(((0.7696, 0.0, 0.0, -0.0), (0.0, -0.002798, 0.7696, 0.0), (0.0, -0.7696, -0.002798, 0.0), (-0.0, 0.0, -0.0, 1.0)))
ob_sphere.location = (0.0, -2.232, 0.0)
ob_sphere.scale = (0.6052, 0.6052, 0.6052)
_vg = ob_sphere.vertex_groups.new(name='Bone')
for _i, _w in zip([45, 46, 47, 48, 49, 50, 51, 52, 53, 54, 55, 56, 57, 58, 59, 60, 61, 62, 63, 64, 65, 66, 70, 73, 74, 75, 76, 77, 78, 79, 80, 81, 82, 83, 84, 85, 86], [0.5724, 0.1016, 0.06461, 0.2335, 0.07618, 0.04115, 0.05751, 0.09241, 0.06874, 0.07241, 0.2049, 0.5758, 0.6114, 0.5815, 0.1889, 0.1545, 0.172, 0.5375, 0.1049, 0.1705, 0.1011, 0.06849, 0.03965, 0.04952, 0.1482, 0.02263, 0.2961, 0.2798, 0.05576, 0.1924, 0.07242, 0.08329, 0.6343, 0.5394, 0.5868, 0.1813, 0.1698]): _vg.add([_i], _w, 'REPLACE')
_vg = ob_sphere.vertex_groups.new(name='Bone.001')
for _i, _w in zip([0, 1, 2, 3, 4, 5, 6, 7, 8, 9, 10, 11, 12, 13, 14, 15, 16, 17, 18, 19, 20, 21, 22, 23, 24, 25, 26, 27, 28, 29, 30, 31, 32, 33, 34, 35, 36, 37, 38, 39, 40, 41, 42, 43, 44, 47, 51, 59, 69, 70, 72, 77, 78, 267, 268, 269, 270, 271, 272, 273, 274, 275, 276, 277], [1.0, 1.0, 1.0, 1.0, 1.0, 1.0, 1.0, 1.0, 1.0, 1.0, 1.0, 1.0, 1.0, 1.0, 1.0, 1.0, 1.0, 1.0, 1.0, 1.0, 1.0, 1.0, 1.0, 1.0, 1.0, 1.0, 1.0, 1.0, 1.0, 1.0, 1.0, 1.0, 1.0, 1.0, 1.0, 1.0, 1.0, 1.0, 1.0, 1.0, 1.0, 1.0, 1.0, 1.0, 1.0, 0.1062, 0.1144, 0.008471, 0.9987, 0.07078, 0.07018, 0.002531, 0.09233, 1.0, 1.0, 1.0, 1.0, 1.0, 1.0, 1.0, 1.0, 1.0, 1.0, 1.0]): _vg.add([_i], _w, 'REPLACE')
_vg = ob_sphere.vertex_groups.new(name='Bone.002')
for _i, _w in zip([46, 47, 51, 59, 70, 77, 78, 82, 172, 173, 174, 175, 176], [0.05673, 0.01302, 0.6662, 0.2007, 0.7342, 0.1822, 0.104, 0.08379, 0.2988, 0.05826, 0.1024, 0.7132, 0.06323]): _vg.add([_i], _w, 'REPLACE')
_vg = ob_sphere.vertex_groups.new(name='Bone.003')
for _i, _w in zip([172, 173, 174, 175, 176], [0.3711, 0.863, 0.4497, 0.1984, 0.9121]): _vg.add([_i], _w, 'REPLACE')
_vg = ob_sphere.vertex_groups.new(name='Bone.004')
for _i, _w in zip([167, 168, 169, 170, 171, 172, 173, 174, 175], [0.983, 0.9811, 0.9827, 0.9767, 0.982, 0.33, 0.07847, 0.4477, 0.08808]): _vg.add([_i], _w, 'REPLACE')
_vg = ob_sphere.vertex_groups.new(name='Bone.005')
for _i, _w in zip([162, 163, 164, 165, 166], [0.9747, 0.9738, 0.975, 0.9726, 0.9783]): _vg.add([_i], _w, 'REPLACE')
_vg = ob_sphere.vertex_groups.new(name='Bone.006')
for _i, _w in zip([157, 158, 159, 160, 161], [0.9752, 0.9723, 0.9752, 0.969, 0.9742]): _vg.add([_i], _w, 'REPLACE')
_vg = ob_sphere.vertex_groups.new(name='Bone.007')
for _i, _w in zip([148, 150, 152, 154, 156], [0.9839, 0.9902, 0.9892, 0.9803, 0.9791]): _vg.add([_i], _w, 'REPLACE')
_vg = ob_sphere.vertex_groups.new(name='Bone.008')
for _i, _w in zip([147, 149, 151, 153, 155], [0.9973, 0.9981, 0.998, 0.9975, 0.997]): _vg.add([_i], _w, 'REPLACE')
_vg = ob_sphere.vertex_groups.new(name='Bone.009')
for _i, _w in zip([47, 51, 52, 57, 59, 63, 70, 72, 77, 78, 82, 84, 202, 203, 204, 205, 206], [0.6761, 0.1001, 0.08721, 0.06806, 0.2047, 0.07105, 0.01742, 0.7886, 0.02276, 0.6515, 0.06361, 0.01666, 0.6209, 0.398, 0.4648, 0.2793, 0.9937]): _vg.add([_i], _w, 'REPLACE')
_vg = ob_sphere.vertex_groups.new(name='Bone.010')
for _i, _w in zip([197, 198, 199, 200, 201, 202, 203, 204, 205], [0.5552, 0.9274, 0.5506, 0.9312, 0.9785, 0.353, 0.5933, 0.5158, 0.7153]): _vg.add([_i], _w, 'REPLACE')
_vg = ob_sphere.vertex_groups.new(name='Bone.011')
for _i, _w in zip([192, 193, 194, 195, 196, 197, 198, 199, 200, 202], [0.9843, 0.9784, 0.9815, 0.9635, 0.9687, 0.4384, 0.06739, 0.445, 0.06513, 0.002179]): _vg.add([_i], _w, 'REPLACE')
_vg = ob_sphere.vertex_groups.new(name='Bone.012')
for _i, _w in zip([187, 188, 189, 190, 191], [0.9847, 0.9799, 0.9744, 0.9521, 0.9594]): _vg.add([_i], _w, 'REPLACE')
_vg = ob_sphere.vertex_groups.new(name='Bone.013')
for _i, _w in zip([178, 180, 182, 184, 186, 190], [0.9843, 0.9949, 0.9879, 0.9689, 0.9684, 0.002764]): _vg.add([_i], _w, 'REPLACE')
_vg = ob_sphere.vertex_groups.new(name='Bone.014')
for _i, _w in zip([177, 179, 181, 183, 185], [0.9981, 0.9976, 0.9956, 0.9949, 0.9962]): _vg.add([_i], _w, 'REPLACE')
_vg = ob_sphere.vertex_groups.new(name='Bone.027')
for _i, _w in zip([45, 47, 48, 52, 53, 56, 57, 58, 59, 62, 63, 64, 65, 71, 72, 74, 77, 78, 79, 82, 84, 85, 232, 233, 234, 235, 236], [0.05288, 0.08548, 0.3469, 0.7758, 0.06265, 0.05467, 0.1828, 0.04493, 0.1788, 0.1421, 0.7761, 0.0142, 0.067, 0.9817, 0.09688, 0.1929, 0.002079, 0.07863, 0.2994, 0.05728, 0.231, 0.07107, 0.3544, 0.2922, 0.4641, 0.5496, 0.9541]): _vg.add([_i], _w, 'REPLACE')
_vg = ob_sphere.vertex_groups.new(name='Bone.028')
for _i, _w in zip([227, 228, 229, 230, 231, 232, 233, 234, 235, 236], [0.4894, 0.4685, 0.4466, 0.07004, 0.01027, 0.5819, 0.6761, 0.5003, 0.4267, 0.02862]): _vg.add([_i], _w, 'REPLACE')
_vg = ob_sphere.vertex_groups.new(name='Bone.029')
for _i, _w in zip([227, 228, 229, 230, 231, 232, 233, 234], [0.5036, 0.5252, 0.5432, 0.91, 0.9587, 0.06326, 0.01299, 0.02055]): _vg.add([_i], _w, 'REPLACE')
_vg = ob_sphere.vertex_groups.new(name='Bone.030')
for _i, _w in zip([217, 218, 219, 220, 222, 223, 224, 225, 226], [0.4527, 0.08898, 0.4598, 0.05924, 0.9735, 0.9777, 0.975, 0.97, 0.9905]): _vg.add([_i], _w, 'REPLACE')
_vg = ob_sphere.vertex_groups.new(name='Bone.031')
for _i, _w in zip([208, 210, 212, 214, 216, 217, 218, 219, 220, 221], [0.9972, 0.9994, 0.994, 0.9897, 0.9895, 0.5472, 0.9109, 0.5401, 0.9405, 0.9793]): _vg.add([_i], _w, 'REPLACE')
_vg = ob_sphere.vertex_groups.new(name='Bone.032')
for _i, _w in zip([207, 209, 211, 213, 215], [0.9957, 0.9978, 0.995, 0.9932, 0.9934]): _vg.add([_i], _w, 'REPLACE')
_vg = ob_sphere.vertex_groups.new(name='Bone.033')
for _i, _w in zip([45, 46, 47, 50, 51, 55, 56, 57, 58, 59, 60, 61, 67, 70, 77, 81, 82, 83], [0.04975, 0.7757, 0.01378, 0.01168, 0.02034, 0.2383, 0.008288, 0.06085, 0.2238, 0.1958, 0.2384, 0.05522, 0.9413, 0.08831, 0.366, 0.01359, 0.08229, 0.08468]): _vg.add([_i], _w, 'REPLACE')
_vg = ob_sphere.vertex_groups.new(name='Bone.034')
for _i, _w in zip([137, 138, 139, 140, 141, 142, 143, 144, 145, 146], [0.4929, 0.47, 0.4518, 0.07542, 0.02349, 0.8959, 0.9544, 0.8922, 0.9482, 0.9923]): _vg.add([_i], _w, 'REPLACE')
_vg = ob_sphere.vertex_groups.new(name='Bone.035')
for _i, _w in zip([127, 129, 132, 133, 134, 135, 136, 137, 138, 139, 140, 141, 142, 143, 144, 145], [0.008318, 0.002204, 0.9722, 0.9764, 0.9717, 0.9775, 0.9978, 0.5071, 0.5299, 0.5481, 0.9243, 0.9632, 0.1041, 0.04127, 0.1078, 0.05182]): _vg.add([_i], _w, 'REPLACE')
_vg = ob_sphere.vertex_groups.new(name='Bone.036')
for _i, _w in zip([127, 128, 129, 130, 131], [0.9614, 0.966, 0.9616, 0.9659, 0.9913]): _vg.add([_i], _w, 'REPLACE')
_vg = ob_sphere.vertex_groups.new(name='Bone.037')
for _i, _w in zip([118, 120, 122, 124, 126], [0.9857, 0.9894, 0.9874, 0.9797, 0.9819]): _vg.add([_i], _w, 'REPLACE')
_vg = ob_sphere.vertex_groups.new(name='Bone.038')
for _i, _w in zip([117, 119, 121, 123, 125], [0.9982, 0.9968, 0.9965, 0.9977, 0.9992]): _vg.add([_i], _w, 'REPLACE')
_vg = ob_sphere.vertex_groups.new(name='Bone.015')
for _i, _w in zip([45, 48, 49, 50, 53, 54, 55, 56, 58, 60, 61, 62, 64, 65, 66, 73, 74, 75, 76, 77, 79, 80, 81, 83, 85, 86, 112, 113, 114, 115, 116], [0.1498, 0.0318, 0.149, 0.7186, 0.04565, 0.7353, 0.1659, 0.1231, 0.0473, 0.2627, 0.5561, 0.0622, 0.1873, 0.05001, 0.7015, 0.05446, 0.04532, 0.8231, 0.3481, 0.01497, 0.05002, 0.1762, 0.6934, 0.1653, 0.1137, 0.5546, 0.1352, 0.2691, 0.1915, 0.5147, 0.9931]): _vg.add([_i], _w, 'REPLACE')
_vg = ob_sphere.vertex_groups.new(name='Bone.016')
for _i, _w in zip([50, 54, 55, 56, 58, 60, 61, 66, 68, 75, 77, 81, 83, 86, 107, 108, 109, 110, 111, 112, 113, 114, 115], [0.1574, 0.008155, 0.3245, 0.006704, 0.01761, 0.2789, 0.07671, 0.01685, 0.9749, 0.08281, 0.02087, 0.1359, 0.09426, 0.01809, 0.5548, 0.9355, 0.55, 0.9218, 0.9758, 0.8365, 0.7221, 0.7809, 0.4806]): _vg.add([_i], _w, 'REPLACE')
_vg = ob_sphere.vertex_groups.new(name='Bone.017')
for _i, _w in zip([102, 103, 104, 105, 106, 107, 108, 109, 110, 112, 114], [0.4893, 0.4726, 0.4488, 0.07923, 0.03989, 0.442, 0.05677, 0.4462, 0.06113, 0.006319, 0.004876]): _vg.add([_i], _w, 'REPLACE')
_vg = ob_sphere.vertex_groups.new(name='Bone.018')
for _i, _w in zip([97, 98, 99, 100, 102, 103, 104, 105, 106], [0.4578, 0.05203, 0.4519, 0.09582, 0.5032, 0.5193, 0.5425, 0.887, 0.9342]): _vg.add([_i], _w, 'REPLACE')
_vg = ob_sphere.vertex_groups.new(name='Bone.019')
for _i, _w in zip([88, 90, 92, 94, 96, 97, 98, 99, 100, 101], [0.995, 0.9995, 0.996, 0.9928, 0.9902, 0.5387, 0.9454, 0.5446, 0.9048, 0.9775]): _vg.add([_i], _w, 'REPLACE')
_vg = ob_sphere.vertex_groups.new(name='Bone.020')
for _i, _w in zip([87, 89, 91, 93, 95], [0.9967, 0.9976, 0.9981, 0.9979, 0.9969]): _vg.add([_i], _w, 'REPLACE')
_vg = ob_sphere.vertex_groups.new(name='Bone.021')
for _i, _w in zip([45, 48, 49, 50, 53, 54, 55, 56, 58, 60, 61, 62, 64, 65, 66, 73, 74, 75, 76, 79, 80, 81, 83, 84, 85, 86, 262, 263, 264, 265, 266], [0.1366, 0.3513, 0.7486, 0.03259, 0.8099, 0.1497, 0.007065, 0.1633, 0.0003529, 0.02804, 0.1165, 0.216, 0.5716, 0.7693, 0.1785, 0.8673, 0.5911, 0.04916, 0.3497, 0.4258, 0.7205, 0.03954, 0.06356, 0.06874, 0.6028, 0.1958, 0.4285, 0.5408, 0.1893, 0.2197, 0.9171]): _vg.add([_i], _w, 'REPLACE')
_vg = ob_sphere.vertex_groups.new(name='Bone.022')
for _i, _w in zip([257, 258, 259, 260, 261, 262, 263, 264, 265, 266], [0.9791, 0.9793, 0.9828, 0.9847, 0.994, 0.571, 0.4589, 0.8099, 0.7798, 0.08283]): _vg.add([_i], _w, 'REPLACE')
_vg = ob_sphere.vertex_groups.new(name='Bone.023')
for _i, _w in zip([249, 252, 253, 254, 255, 256], [0.000964, 0.9679, 0.9771, 0.9627, 0.9613, 0.9902]): _vg.add([_i], _w, 'REPLACE')
_vg = ob_sphere.vertex_groups.new(name='Bone.024')
for _i, _w in zip([247, 248, 249, 250, 251], [0.9676, 0.9769, 0.9613, 0.9569, 0.9877]): _vg.add([_i], _w, 'REPLACE')
_vg = ob_sphere.vertex_groups.new(name='Bone.025')
for _i, _w in zip([238, 240, 242, 244, 246], [0.9868, 0.9875, 0.985, 0.9801, 0.987]): _vg.add([_i], _w, 'REPLACE')
_vg = ob_sphere.vertex_groups.new(name='Bone.026')
for _i, _w in zip([237, 239, 241, 243, 245], [0.9935, 0.9948, 0.996, 0.9961, 0.994]): _vg.add([_i], _w, 'REPLACE')
_m = ob_sphere.modifiers.new('Armature', 'ARMATURE')
_m.object = ob_armature
ob_armature.location = (0.0, 0.0, 0.0)
ob_armature.rotation_euler = (1.574, -0.0, 0.0)
ob_armature.scale = (1.299, 1.299, 1.299)

# ---- collection membership
col_collection.objects.link(ob_sphere)
col_collection.objects.link(ob_armature)

# ---- scene / render settings (as saved in the file)
scene.frame_start = 0; scene.frame_end = 50; scene.frame_set(46)
scene.render.engine = 'BLENDER_EEVEE_NEXT'
scene.cycles.use_denoising = False
scene.cycles.samples = 128
scene.cycles.sampling_pattern = 'TABULATED_SOBOL'
scene.cycles.use_adaptive_sampling = False
scene.cycles.use_light_tree = False
scene.view_settings.view_transform = 'Filmic'
bpy.context.view_layer.update()

# ---- added for rendering (the .blend has no active camera and no usable light): camera, sun
cam_auto = bpy.data.cameras.new('AutoCamera')
cam_auto.lens = 50.0
cam_auto.sensor_width = 36.0
cam_auto.clip_end = 1000.0
ob_auto_camera = bpy.data.objects.new('AutoCamera', cam_auto)
scene.collection.objects.link(ob_auto_camera)
ob_auto_camera.location = (6.53987, -8.72084, 4.79183)
ob_auto_camera.rotation_euler = (1.09748, -7.21219e-08, 0.694738)
scene.camera = ob_auto_camera
light_auto_sun = bpy.data.lights.new('AutoSun', 'SUN')
light_auto_sun.energy = 3.0
light_auto_sun.angle = 0.0523599
ob_auto_sun = bpy.data.objects.new('AutoSun', light_auto_sun)
scene.collection.objects.link(ob_auto_sun)
ob_auto_sun.rotation_euler = (0.872665, 0.174533, 0.523599)
bpy.context.view_layer.update()
